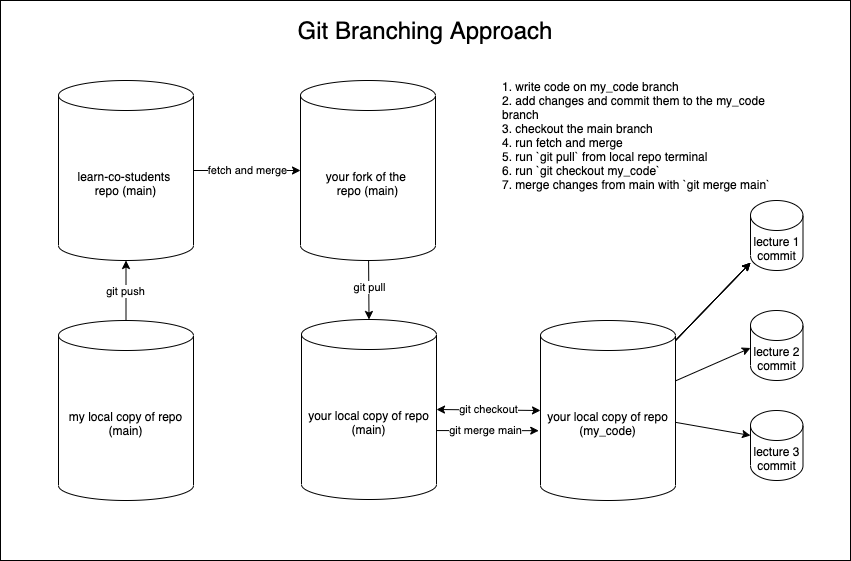

The diagram above was exported from draw.io. Its source (the exported page's mxGraphModel, read from the mxfile embedded in the PNG):
<mxGraphModel dx="431" dy="381" grid="1" gridSize="10" guides="1" tooltips="1" connect="1" arrows="1" fold="1" page="1" pageScale="1" pageWidth="850" pageHeight="1100" math="0" shadow="0">
  <root>
    <mxCell id="0" />
    <mxCell id="1" parent="0" />
    <mxCell id="2" value="" style="rounded=0;whiteSpace=wrap;html=1;" parent="1" vertex="1">
      <mxGeometry width="850" height="560" as="geometry" />
    </mxCell>
    <mxCell id="37" value="" style="endArrow=classic;startArrow=classic;html=1;exitX=1;exitY=0.5;exitDx=0;exitDy=0;exitPerimeter=0;entryX=0;entryY=0.5;entryDx=0;entryDy=0;entryPerimeter=0;" edge="1" parent="1" source="34" target="22">
      <mxGeometry width="50" height="50" relative="1" as="geometry">
        <mxPoint x="490" y="320" as="sourcePoint" />
        <mxPoint x="540" y="270" as="targetPoint" />
      </mxGeometry>
    </mxCell>
    <mxCell id="38" value="git checkout" style="edgeLabel;html=1;align=center;verticalAlign=middle;resizable=0;points=[];" vertex="1" connectable="0" parent="37">
      <mxGeometry x="-0.0526" y="1" relative="1" as="geometry">
        <mxPoint x="2" as="offset" />
      </mxGeometry>
    </mxCell>
    <mxCell id="39" value="" style="endArrow=classic;html=1;exitX=0.995;exitY=0.617;exitDx=0;exitDy=0;exitPerimeter=0;entryX=-0.013;entryY=0.612;entryDx=0;entryDy=0;entryPerimeter=0;" edge="1" parent="1" source="34" target="22">
      <mxGeometry width="50" height="50" relative="1" as="geometry">
        <mxPoint x="490" y="320" as="sourcePoint" />
        <mxPoint x="540" y="270" as="targetPoint" />
      </mxGeometry>
    </mxCell>
    <mxCell id="40" value="git merge main" style="edgeLabel;html=1;align=center;verticalAlign=middle;resizable=0;points=[];" vertex="1" connectable="0" parent="39">
      <mxGeometry x="-0.1459" y="1" relative="1" as="geometry">
        <mxPoint x="5" as="offset" />
      </mxGeometry>
    </mxCell>
    <mxCell id="41" value="1. write code on my_code branch&lt;br&gt;2. add changes and commit them to the my_code branch&lt;br&gt;3. checkout the main branch&lt;br&gt;4. run fetch and merge&amp;nbsp;&lt;br&gt;&lt;div&gt;&lt;span&gt;5. run `git pull` from local repo terminal&lt;/span&gt;&lt;/div&gt;&lt;div&gt;&lt;span&gt;6. run `git checkout my_code`&lt;/span&gt;&lt;/div&gt;7. merge changes from main with `git merge main`" style="text;html=1;strokeColor=none;fillColor=none;align=left;verticalAlign=middle;whiteSpace=wrap;rounded=0;" vertex="1" parent="1">
      <mxGeometry x="500" y="60" width="280" height="150" as="geometry" />
    </mxCell>
    <mxCell id="3" value="foreground" parent="0" />
    <mxCell id="14" value="fetch and merge" style="edgeStyle=none;html=1;entryX=0;entryY=0.5;entryDx=0;entryDy=0;entryPerimeter=0;" parent="3" source="15" target="18" edge="1">
      <mxGeometry relative="1" as="geometry">
        <mxPoint x="198" y="120" as="targetPoint" />
      </mxGeometry>
    </mxCell>
    <mxCell id="15" value="learn-co-students&amp;nbsp;&lt;br&gt;repo (main)" style="shape=cylinder3;whiteSpace=wrap;html=1;boundedLbl=1;backgroundOutline=1;size=15;" parent="3" vertex="1">
      <mxGeometry x="58" y="80" width="135" height="180" as="geometry" />
    </mxCell>
    <mxCell id="16" value="" style="edgeStyle=none;html=1;entryX=0.5;entryY=0;entryDx=0;entryDy=0;entryPerimeter=0;" parent="3" source="18" target="34" edge="1">
      <mxGeometry relative="1" as="geometry" />
    </mxCell>
    <mxCell id="17" value="git pull" style="edgeLabel;html=1;align=center;verticalAlign=middle;resizable=0;points=[];" parent="16" vertex="1" connectable="0">
      <mxGeometry x="-0.0743" relative="1" as="geometry">
        <mxPoint as="offset" />
      </mxGeometry>
    </mxCell>
    <mxCell id="18" value="your fork of the&amp;nbsp;&lt;br&gt;repo (main)" style="shape=cylinder3;whiteSpace=wrap;html=1;boundedLbl=1;backgroundOutline=1;size=15;" parent="3" vertex="1">
      <mxGeometry x="300" y="80" width="135" height="180" as="geometry" />
    </mxCell>
    <mxCell id="19" value="" style="edgeStyle=none;html=1;" parent="3" source="21" target="15" edge="1">
      <mxGeometry relative="1" as="geometry" />
    </mxCell>
    <mxCell id="20" value="git push" style="edgeLabel;html=1;align=center;verticalAlign=middle;resizable=0;points=[];" parent="19" vertex="1" connectable="0">
      <mxGeometry x="-0.0007" y="1" relative="1" as="geometry">
        <mxPoint as="offset" />
      </mxGeometry>
    </mxCell>
    <mxCell id="21" value="my local copy of repo&lt;br&gt;(main)" style="shape=cylinder3;whiteSpace=wrap;html=1;boundedLbl=1;backgroundOutline=1;size=15;" parent="3" vertex="1">
      <mxGeometry x="58" y="320" width="135" height="180" as="geometry" />
    </mxCell>
    <mxCell id="26" value="" style="edgeStyle=none;html=1;" parent="3" source="22" target="23" edge="1">
      <mxGeometry relative="1" as="geometry" />
    </mxCell>
    <mxCell id="27" value="" style="edgeStyle=none;html=1;" parent="3" source="22" target="23" edge="1">
      <mxGeometry relative="1" as="geometry" />
    </mxCell>
    <mxCell id="28" value="" style="edgeStyle=none;html=1;" parent="3" source="22" target="23" edge="1">
      <mxGeometry relative="1" as="geometry" />
    </mxCell>
    <mxCell id="30" style="edgeStyle=none;html=1;entryX=0;entryY=0;entryDx=0;entryDy=37.5;entryPerimeter=0;" parent="3" source="22" target="29" edge="1">
      <mxGeometry relative="1" as="geometry" />
    </mxCell>
    <mxCell id="32" style="edgeStyle=none;html=1;entryX=0;entryY=0;entryDx=0;entryDy=25;entryPerimeter=0;" parent="3" source="22" target="31" edge="1">
      <mxGeometry relative="1" as="geometry" />
    </mxCell>
    <mxCell id="22" value="your local copy of repo&lt;br&gt;(my_code)" style="shape=cylinder3;whiteSpace=wrap;html=1;boundedLbl=1;backgroundOutline=1;size=15;" parent="3" vertex="1">
      <mxGeometry x="540" y="320" width="135" height="180" as="geometry" />
    </mxCell>
    <mxCell id="23" value="lecture 1 commit" style="shape=cylinder3;whiteSpace=wrap;html=1;boundedLbl=1;backgroundOutline=1;size=15;" parent="3" vertex="1">
      <mxGeometry x="750" y="200" width="52.5" height="70" as="geometry" />
    </mxCell>
    <mxCell id="29" value="lecture 2 commit" style="shape=cylinder3;whiteSpace=wrap;html=1;boundedLbl=1;backgroundOutline=1;size=15;" parent="3" vertex="1">
      <mxGeometry x="750" y="310" width="52.5" height="70" as="geometry" />
    </mxCell>
    <mxCell id="31" value="lecture 3 commit" style="shape=cylinder3;whiteSpace=wrap;html=1;boundedLbl=1;backgroundOutline=1;size=15;" parent="3" vertex="1">
      <mxGeometry x="750" y="410" width="52.5" height="70" as="geometry" />
    </mxCell>
    <mxCell id="33" value="&lt;font style=&quot;font-size: 24px&quot;&gt;Git Branching Approach&lt;/font&gt;" style="text;html=1;strokeColor=none;fillColor=none;align=center;verticalAlign=middle;whiteSpace=wrap;rounded=0;" parent="3" vertex="1">
      <mxGeometry width="850" height="60" as="geometry" />
    </mxCell>
    <mxCell id="34" value="your local copy of repo (main)" style="shape=cylinder3;whiteSpace=wrap;html=1;boundedLbl=1;backgroundOutline=1;size=15;" vertex="1" parent="3">
      <mxGeometry x="301" y="319" width="135" height="180" as="geometry" />
    </mxCell>
  </root>
</mxGraphModel>